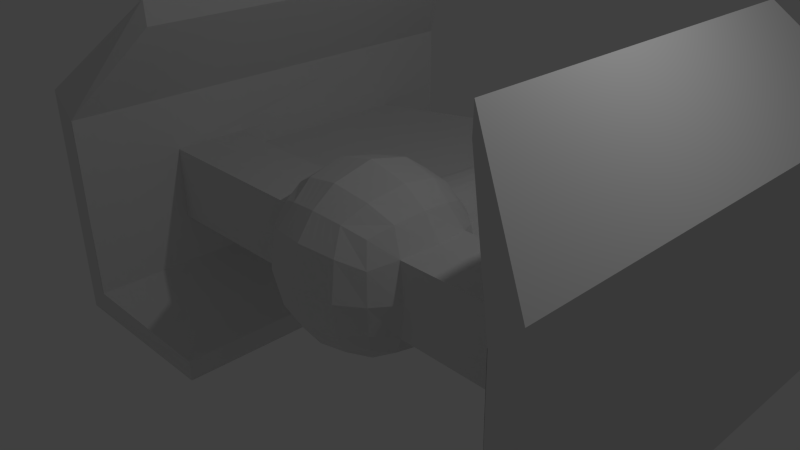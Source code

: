 # Source: kyle_new_zylon_ship_v3.blend  (saved by Blender 2.72.0; exported with 4.5.12 LTS)
import bpy
from mathutils import Matrix  # noqa: F401  (used for matrix-valued properties, if any)

bpy.ops.wm.read_factory_settings(use_empty=True)
scene = bpy.context.scene
scene.name = 'Scene'

# ---- collections
col_collection_1 = bpy.data.collections.new('Collection 1'); scene.collection.children.link(col_collection_1)

# ---- materials (node trees are filled in below, after node groups)
mat_material = bpy.data.materials.new('Material')
mat_material.alpha_threshold = 0.0
mat_material.use_transparent_shadow = False
mat_material.roughness = 0.5
mat_material.line_color = (0.0, 0.0, 0.0, 1.0)

# ---- material node trees

# ---- world
world_world = bpy.data.worlds.new('World'); scene.world = world_world
world_world.color = (0.05088, 0.05088, 0.05088)
world_world.use_sun_shadow = False
world_world.sun_shadow_jitter_overblur = 0.0
world_world.cycles.sampling_method = 'MANUAL'
world_world.cycles.sample_map_resolution = 256

# ---- cameras
cam_camera = bpy.data.cameras.new('Camera')
cam_camera.clip_end = 100.0
cam_camera.lens = 35.0
cam_camera.sensor_width = 32.0
cam_camera.sensor_height = 18.0
cam_camera.ortho_scale = 7.314
cam_camera.dof.focus_distance = 0.0
cam_camera.dof.aperture_fstop = 128.0

# ---- lights
light_lamp = bpy.data.lights.new('Lamp', 'POINT')
light_lamp.transmission_factor = 0.0
light_lamp.cutoff_distance = 30.0
light_lamp.energy = 100.0
light_lamp.shadow_buffer_clip_start = 1.001
light_lamp.shadow_soft_size = 0.1
light_lamp.shadow_maximum_resolution = 0.006
light_lamp.use_absolute_resolution = True
light_lamp.cycles.use_multiple_importance_sampling = False

# ---- meshes
me_cube = bpy.data.meshes.new('Cube')
me_cube.from_pydata([(0.7603, 0.7603, -0.7603), (0.7603, -0.7603, -0.7603), (0.7603, 0.7603, 0.7603), (0.7603, -0.7603, 0.7603), (0.9312, -5.743e-08, -0.9312), (1.642e-07, 0.9312, -0.9312), (-2.344e-09, -0.9312, -0.9312), (0.9312, -0.9312, 0.0), (0.9312, -5.014e-07, 0.9312), (2.197e-07, 0.9312, 0.9312), (-5.019e-07, -0.9312, 0.9312), (8.928e-08, 1.658e-07, -1.317), (-1.854e-07, -2.266e-07, 1.317), (-3.817e-07, -1.317, 0.0), (0.8779, -0.439, -0.8779), (0.8779, 0.8779, 0.439), (0.8779, -0.8779, 0.439), (0.8779, -0.439, 0.8779), (0.8779, 0.439, -0.8779), (0.439, 0.8779, -0.8779), (0.8779, 0.8779, -0.439), (0.439, -0.8779, -0.8779), (0.8779, -0.8779, -0.439), (0.8779, 0.439, 0.8779), (0.439, 0.8779, 0.8779), (0.439, -0.8779, 0.8779), (0.5889, 4.008e-08, -1.178), (1.465e-07, 0.5889, -1.178), (4.116e-08, -0.5889, -1.178), (-3.976e-07, -0.5889, 1.178), (5.871e-08, 0.5889, 1.178), (0.5889, -4.163e-07, 1.178), (1.178, -0.5889, 0.0), (1.178, -2.056e-07, -0.5889), (1.178, -4.865e-07, 0.5889), (0.5889, -1.178, 0.0), (-1.695e-07, -1.178, -0.5889), (-4.854e-07, -1.178, 0.5889), (0.0, 1.178, 0.6199), (1.075, -0.5376, 0.5376), (0.5376, 0.5376, -1.075), (0.5376, -0.5376, -1.075), (0.5376, -0.5376, 1.075), (0.5376, 0.5376, 1.075), (1.075, -0.5376, -0.5376), (1.075, 0.5376, -0.5376), (1.075, 0.5376, 0.5376), (0.5376, -1.075, -0.5376), (0.5376, -1.075, 0.5376), (0.5376, 1.075, 0.5376), (0.5105, 1.075, -0.5928), (3.736, 0.5547, -0.5547), (3.749, -1.116e-06, 0.5547), (3.736, 0.5547, 0.5547), (3.749, -8.354e-07, -0.5547), (3.749, -0.5503, -1.574e-07), (3.736, -0.5503, -0.5547), (3.736, -0.5503, 0.5547), (4.098, 4.796, -1.788e-07), (4.098, 4.796, -0.5547), (4.098, 4.796, 0.5547), (3.736, 4.796, -0.5547), (3.736, 4.796, 0.5547), (3.738, 4.796, -1.574e-07), (4.098, -2.09, -1.788e-07), (4.098, -2.09, 0.5547), (4.098, -2.09, -0.5547), (3.738, -2.09, -1.574e-07), (3.736, -2.09, -0.5547), (3.736, -2.09, 0.5547), (4.098, -0.5503, 1.744), (3.739, -0.5503, 1.385), (4.098, 4.796, 1.744), (3.739, 4.796, 1.385), (4.098, -2.09, 1.744), (3.739, -2.09, 1.385), (4.098, -0.5503, -1.678), (3.739, -0.5503, -1.318), (4.098, 4.796, -1.678), (3.739, 4.796, -1.318), (4.098, -2.09, -1.678), (3.739, -2.09, -1.318), (3.736, -2.09, 1.382), (3.736, -2.09, -1.316), (1.129, 0.5643, -0.2578), (3.743, 0.5547, -0.2578), (3.743, 0.5547, 0.2489), (1.13, 0.5652, 0.2489), (0.901, 0.901, 0.2489), (0.5587, 2.199, 0.2704), (0.5988, 1.129, -0.2578), (0.8999, 0.8999, -0.2578), (2.892, 3.997, -6.463e-07), (2.892, 3.949, 0.2489), (2.892, 3.948, -0.2712), (0.1167, 0.917, -0.917), (0.1167, -0.917, -0.917), (0.1167, 0.917, 0.917), (0.1167, -0.917, 0.917), (0.1566, 1.324e-07, -1.28), (0.1566, -1.28, 0.0), (0.1566, -2.77e-07, 1.28), (0.143, 0.5753, -1.151), (0.143, -0.5753, -1.151), (0.143, -0.5753, 1.151), (0.143, 0.5753, 1.151), (0.143, -1.151, -0.5753), (0.143, -1.151, 0.5753), (0.1722, 1.151, 0.6062), (0.1043, 4.544, 0.4421), (0.279, -3.164e-07, 1.251), (0.2547, -0.5646, 1.129), (0.2547, 0.5646, 1.129), (0.2079, 0.9059, -0.9059), (0.2079, -0.9059, -0.9059), (0.2079, 0.9059, 0.9059), (0.2079, -0.9059, 0.9059), (0.279, 1.063e-07, -1.251), (0.279, -1.251, 0.0), (0.2547, 0.5646, -1.129), (0.2547, -0.5646, -1.129), (0.2547, -1.129, -0.5646), (0.2547, -1.129, 0.5646), (0.2751, 1.129, 0.5956), (0.5767, 1.444, 0.2508), (1.346, 4.465, -6.463e-07), (1.335, 4.412, 0.3294), (1.334, 4.41, -0.3784), (0.4169, -3.608e-07, 1.218), (0.3805, -0.5526, 1.105), (0.3805, 0.5526, 1.105), (0.3107, 0.8935, -0.8935), (0.3107, -0.8935, -0.8935), (0.3107, 0.8935, 0.8935), (0.3107, -0.8935, 0.8935), (0.4169, 7.683e-08, -1.218), (0.4169, -1.218, 0.0), (0.3805, 0.5526, -1.105), (0.3805, -0.5526, -1.105), (0.3805, -1.105, -0.5526), (0.3805, -1.105, 0.5526), (0.3881, 1.105, 0.5836), (2.011, 4.302, -0.006909), (1.994, 4.251, 0.2621), (1.994, 4.245, -0.3047), (3.736, 3.585, 0.5547), (3.729, 3.684, -6.038e-07), (3.73, 3.635, -0.2577), (3.736, 3.575, -0.5547), (3.739, 3.632, 1.385), (4.098, 3.632, 1.744), (3.739, 3.632, -1.318), (4.098, 3.632, -1.678), (3.748, 3.623, 0.2472), (0.482, 4.523, 0.4187), (2.802, -0.5503, 3.04), (2.787, -0.5503, 2.68), (2.802, 4.042, 3.04), (2.787, 4.042, 2.68), (2.802, -1.279, 3.04), (2.787, -1.279, 2.68), (2.787, 3.632, 2.68), (2.802, 3.632, 3.04), (2.906, -0.5503, -2.87), (2.902, -0.5503, -2.511), (2.906, 4.058, -2.87), (2.902, 4.058, -2.511), (2.906, -1.298, -2.87), (2.902, -1.298, -2.511), (2.902, 3.632, -2.511), (2.906, 3.632, -2.87), (0.8931, 4.487, -0.434), (0.893, 4.489, 0.385), (0.8917, 4.546, -6.463e-07), (0.8892, 0.8892, -0.3456), (0.2045, 4.526, 0.402), (0.0, 5.162, 0.4084), (0.0, 1.204, 0.595), (0.09759, 5.162, 0.3988), (0.1914, 5.162, 0.3703), (0.2812, 1.204, 0.5519), (0.2779, 5.162, 0.3241), (0.379, 1.204, 0.4996), (0.3537, 5.162, 0.2619), (0.4647, 1.204, 0.4293), (0.4159, 5.162, 0.1861), (0.5351, 1.204, 0.3436), (0.4622, 5.162, 0.09961), (0.4906, 5.162, 0.005769), (0.5002, 5.162, -0.09182), (0.4906, 5.162, -0.1894), (0.4622, 5.162, -0.2833), (0.6009, 1.204, -0.3639), (0.4159, 5.162, -0.3697), (0.5645, 1.204, -0.4869), (0.3537, 5.162, -0.4455), (0.4884, 1.204, -0.5946), (0.2779, 5.162, -0.5077), (0.395, 1.204, -0.683), (0.1914, 5.162, -0.554), (0.2721, 1.204, -0.7488), (0.09759, 5.162, -0.5824), (0.1387, 1.204, -0.7892), (0.0, 5.162, -0.592), (0.0, 1.204, -0.8029), (0.0, 5.162, 0.1827), (0.05356, 5.162, 0.1775), (0.1051, 5.162, 0.1618), (0.1525, 5.162, 0.1365), (0.1941, 5.162, 0.1023), (0.2283, 5.162, 0.06072), (0.2537, 5.162, 0.01325), (0.2693, 5.162, -0.03826), (0.2746, 5.162, -0.09182), (0.2693, 5.162, -0.1454), (0.2537, 5.162, -0.1969), (0.2283, 5.162, -0.2444), (0.1941, 5.162, -0.286), (0.1525, 5.162, -0.3201), (0.1051, 5.162, -0.3455), (0.05356, 5.162, -0.3611), (0.0, 5.162, -0.3664), (0.2969, 4.519, 0.3526), (0.3779, 4.517, 0.2861), (0.4444, 4.519, 0.2051), (0.4938, 4.519, 0.1127), (0.5242, 4.519, 0.01245), (0.5345, 4.519, -0.09182), (0.5242, 4.519, -0.1961), (0.4938, 4.519, -0.2964), (0.4444, 4.519, -0.3888), (0.2969, 4.519, -0.5362), (0.2045, 4.519, -0.5856), (0.1043, 4.519, -0.616), (0.0, 4.519, -0.6263), (0.5415, 1.106, -0.4001), (0.6875, 4.506, 0.401), (0.2953, 4.522, 0.4301), (0.3733, 4.523, 0.4263), (0.2045, 4.527, 0.4362), (0.8924, 4.517, 0.1925), (0.0, 4.627, 0.1827), (0.2104, 4.232, 0.4161), (0.0, 4.504, 0.4451), (0.1051, 4.466, 0.4364), (0.4323, 3.075, 0.3405), (0.3186, 3.786, 0.385), (0.5473, 2.188, 0.2739), (0.4541, 1.102, 0.5697), (0.5905, 1.113, 0.2489), (0.5636, 1.06, 0.5301), (0.1739, 1.203, 0.5844), (0.1344, 1.074, -0.7901), (0.3719, 1.079, -0.7179), (0.2426, 1.072, -0.7557), (0.0, 1.086, -0.8191), (0.5754, 4.503, -0.4571), (0.591, 2.171, -0.2944), (0.8924, 4.516, -0.217), (0.5845, 3.705, -0.4036), (0.5203, 2.805, -0.4395), (0.5943, 1.542, -0.2635), (0.5835, 2.697, -0.3335), (0.4054, 3.791, -0.4972), (0.4813, 3.686, -0.4134), (0.3795, 4.515, -0.4684), (0.5962, 1.603, -0.3558), (0.552, 1.659, -0.4734), (0.05356, 4.627, 0.1775), (0.1051, 4.627, 0.1618), (0.1525, 4.627, 0.1365), (0.1941, 4.627, 0.1023), (0.2283, 4.627, 0.06072), (0.2537, 4.627, 0.01325), (0.2693, 4.627, -0.03826), (0.2746, 4.627, -0.09182), (0.2693, 4.627, -0.1454), (0.2537, 4.627, -0.1969), (0.2283, 4.627, -0.2444), (0.1941, 4.627, -0.286), (0.1525, 4.627, -0.3201), (0.1051, 4.627, -0.3455), (0.05356, 4.627, -0.3611), (0.0, 4.627, -0.3664), (0.09912, 5.02, 0.4087), (0.1944, 5.016, 0.3776), (0.2823, 5.014, 0.3306), (0.3593, 5.014, 0.2675), (0.4225, 5.014, 0.1905), (0.4694, 5.014, 0.1026), (0.4983, 5.014, 0.007302), (0.5081, 5.014, -0.09182), (0.4983, 5.014, -0.1909), (0.4694, 5.014, -0.2863), (0.4225, 5.014, -0.3741), (0.2823, 5.014, -0.5143), (0.1944, 5.014, -0.5612), (0.09912, 5.014, -0.5901), (0.0, 5.014, -0.5999), (0.3596, 5.013, -0.4508), (0.1007, 4.878, 0.4187), (0.1974, 4.87, 0.3849), (0.2866, 4.866, 0.3372), (0.3648, 4.865, 0.273), (0.429, 4.866, 0.1948), (0.4767, 4.866, 0.1056), (0.506, 4.866, 0.008836), (0.516, 4.866, -0.09182), (0.506, 4.866, -0.1925), (0.4767, 4.866, -0.2893), (0.429, 4.866, -0.3785), (0.2866, 4.866, -0.5208), (0.1974, 4.866, -0.5685), (0.1007, 4.866, -0.5979), (0.0, 4.866, -0.6078), (0.3656, 4.865, -0.456), (0.1264, 5.025, 0.4885), (0.228, 5.021, 0.455), (0.3292, 5.019, 0.4008), (0.4189, 5.018, 0.3271), (0.4926, 5.019, 0.2373), (0.5474, 5.019, 0.1349), (0.5811, 5.019, 0.02376), (0.5925, 5.019, -0.09182), (0.5811, 5.019, -0.2074), (0.5474, 5.019, -0.3185), (0.4926, 5.019, -0.4209), (0.3292, 5.019, -0.5844), (0.2267, 5.019, -0.6392), (0.1156, 5.019, -0.6729), (0.0, 5.019, -0.6839), (0.4193, 5.018, -0.5104), (0.128, 4.883, 0.4985), (0.2314, 4.875, 0.4621), (0.3337, 4.871, 0.4072), (0.4245, 4.87, 0.3327), (0.4991, 4.871, 0.2417), (0.5546, 4.871, 0.1379), (0.5888, 4.871, 0.0253), (0.6003, 4.871, -0.09182), (0.5888, 4.871, -0.2089), (0.5546, 4.871, -0.3216), (0.4991, 4.871, -0.4254), (0.3336, 4.871, -0.5909), (0.2297, 4.871, -0.6464), (0.1171, 4.871, -0.6806), (0.0, 4.871, -0.6917), (0.4253, 4.869, -0.5156), (0.0, 5.248, 0.4084), (0.09759, 5.248, 0.3988), (0.1914, 5.248, 0.3703), (0.2779, 5.248, 0.3241), (0.3537, 5.248, 0.2619), (0.4159, 5.248, 0.1861), (0.4622, 5.248, 0.09961), (0.4906, 5.248, 0.005769), (0.5002, 5.248, -0.09182), (0.4906, 5.248, -0.1894), (0.4622, 5.248, -0.2833), (0.4159, 5.248, -0.3697), (0.3537, 5.248, -0.4455), (0.2779, 5.248, -0.5077), (0.0, 5.248, 0.1827), (0.05356, 5.248, 0.1775), (0.1051, 5.248, 0.1618), (0.1525, 5.248, 0.1365), (0.1941, 5.248, 0.1023), (0.2283, 5.248, 0.06072), (0.2537, 5.248, 0.01325), (0.2693, 5.248, -0.03826), (0.2746, 5.248, -0.09182), (0.2693, 5.248, -0.1454), (0.2537, 5.248, -0.1969), (0.2283, 5.248, -0.2444), (0.1941, 5.248, -0.286), (0.1525, 5.248, -0.3201), (0.0, 5.336, 0.4084), (0.09759, 5.336, 0.3988), (0.1914, 5.336, 0.3703), (0.2779, 5.336, 0.3241), (0.3537, 5.336, 0.2619), (0.4159, 5.336, 0.1861), (0.4622, 5.336, 0.09961), (0.4906, 5.336, 0.005769), (0.5002, 5.336, -0.09182), (0.4906, 5.336, -0.1894), (0.4622, 5.336, -0.2833), (0.0, 5.336, 0.1827), (0.05356, 5.336, 0.1775), (0.1051, 5.336, 0.1618), (0.1525, 5.336, 0.1365), (0.1941, 5.336, 0.1023), (0.2283, 5.336, 0.06072), (0.2537, 5.336, 0.01325), (0.2693, 5.336, -0.03826), (0.2746, 5.336, -0.09182), (0.2693, 5.336, -0.1454), (0.2537, 5.336, -0.1969), (0.0, 5.425, 0.4084), (0.09759, 5.425, 0.3988), (0.1914, 5.425, 0.3703), (0.2779, 5.425, 0.3241), (0.3537, 5.425, 0.2619), (0.4159, 5.425, 0.1861), (0.4622, 5.425, 0.09961), (0.4906, 5.425, 0.005769), (0.0, 5.425, 0.1827), (0.05356, 5.425, 0.1775), (0.1051, 5.425, 0.1618), (0.1525, 5.425, 0.1365), (0.1941, 5.425, 0.1023), (0.2283, 5.425, 0.06072), (0.2537, 5.425, 0.01325), (0.2693, 5.425, -0.03826), (0.0, 5.52, 0.4084), (0.09759, 5.52, 0.3988), (0.1914, 5.52, 0.3703), (0.2779, 5.52, 0.3241), (0.3537, 5.52, 0.2619), (0.0, 5.52, 0.1827), (0.05356, 5.52, 0.1775), (0.1051, 5.52, 0.1618), (0.1525, 5.52, 0.1365), (0.1941, 5.52, 0.1023)], [], [(39, 17, 3, 16), (102, 99, 11, 27), (103, 96, 6, 28), (104, 29, 10, 98), (105, 30, 12, 101), (44, 32, 7, 22), (46, 23, 8, 34), (106, 100, 13, 36), (107, 98, 10, 37), (32, 39, 16, 7), (34, 8, 17, 39), (95, 102, 27, 5), (0, 18, 40, 19), (18, 4, 26, 40), (99, 103, 28, 11), (4, 14, 41, 26), (14, 1, 21, 41), (17, 42, 25, 3), (8, 31, 42, 17), (101, 12, 29, 104), (23, 43, 31, 8), (2, 24, 43, 23), (97, 9, 30, 105), (14, 44, 22, 1), (4, 33, 44, 14), (18, 45, 33, 4), (0, 20, 45, 18), (20, 174, 91, 84, 45), (15, 2, 23, 46), (96, 106, 36, 6), (1, 22, 47, 21), (22, 7, 35, 47), (100, 107, 37, 13), (7, 16, 48, 35), (16, 3, 25, 48), (97, 108, 38, 9), (2, 15, 250, 49, 24), (174, 20, 50, 235), (20, 0, 19, 50), (33, 45, 51, 54), (45, 84, 85, 51), (46, 34, 52, 53), (32, 44, 56, 55), (44, 33, 54, 56), (39, 32, 55, 57), (34, 39, 57, 52), (87, 46, 53, 86), (55, 56, 77, 81, 83, 68, 67, 69, 82, 75, 71, 57), (152, 76, 163, 170), (75, 74, 159, 160), (74, 70, 155, 159), (60, 62, 73, 72), (61, 63, 62, 60, 58, 59), (149, 71, 156, 161), (80, 81, 168, 167), (81, 77, 164, 168), (76, 80, 167, 163), (151, 79, 166, 169), (61, 59, 78, 79), (145, 53, 52, 57, 71, 149, 73, 62), (83, 81, 80, 66, 68), (69, 65, 74, 75, 82), (38, 108, 251, 177), (88, 15, 46, 87), (125, 127, 171, 258, 173), (85, 84, 91, 147), (119, 117, 99, 102), (120, 114, 96, 103), (111, 104, 98, 116), (112, 105, 101, 110), (121, 118, 100, 106), (122, 116, 98, 107), (113, 119, 102, 95), (117, 120, 103, 99), (110, 101, 104, 111), (115, 97, 105, 112), (114, 121, 106, 96), (118, 122, 107, 100), (115, 123, 108, 97), (253, 131, 113, 254), (148, 61, 79, 151, 77, 56, 54, 51), (137, 135, 117, 119), (138, 132, 114, 120), (129, 111, 116, 134), (130, 112, 110, 128), (139, 136, 118, 121), (140, 134, 116, 122), (131, 137, 119, 113), (135, 138, 120, 117), (128, 110, 111, 129), (133, 115, 112, 130), (132, 139, 121, 114), (136, 140, 122, 118), (133, 141, 123, 115), (254, 113, 95, 252), (261, 257, 127, 144), (143, 142, 125, 126), (142, 144, 127, 125), (245, 184, 186, 247), (40, 26, 135, 137), (41, 21, 132, 138), (42, 129, 134, 25), (43, 130, 128, 31), (47, 35, 136, 139), (48, 25, 134, 140), (252, 255, 204, 202), (19, 40, 137, 131), (26, 41, 138, 135), (31, 128, 129, 42), (24, 133, 130, 43), (21, 47, 139, 132), (35, 48, 140, 136), (24, 49, 248, 141, 133), (252, 95, 5, 255), (251, 108, 123, 180), (265, 263, 196, 198, 231), (93, 92, 142, 143), (92, 94, 144, 142), (92, 93, 153, 146), (85, 147, 148, 51), (150, 72, 157, 162), (78, 152, 170, 165), (86, 53, 145, 153), (148, 147, 146, 63, 61), (88, 87, 86, 153), (146, 147, 94, 92), (146, 153, 145, 62, 63), (89, 124, 143, 126), (126, 125, 173, 240, 172), (73, 149, 161, 158), (72, 73, 158, 157), (77, 151, 169, 164), (71, 75, 160, 156), (67, 68, 66, 64, 65, 69), (161, 156, 160, 159, 155, 162, 157, 158), (79, 78, 165, 166), (164, 169, 166, 165, 170, 163, 167, 168), (70, 150, 162, 155), (182, 141, 248, 184), (180, 123, 141, 182), (242, 180, 182, 246), (245, 246, 182, 184), (266, 192, 194, 267), (264, 260, 267, 194, 196, 263), (231, 198, 200, 232), (232, 200, 202, 233), (233, 202, 204, 234), (176, 243, 244, 109, 300, 284, 178), (218, 217, 374, 375), (190, 191, 358, 357), (183, 185, 353, 352), (209, 208, 365, 366), (191, 193, 359, 358), (178, 179, 350, 349), (211, 210, 367, 368), (213, 212, 369, 370), (197, 218, 375, 361), (215, 214, 371, 372), (206, 205, 362, 363), (181, 183, 352, 351), (217, 216, 373, 374), (219, 218, 197, 199), (220, 219, 199, 201), (221, 220, 201, 203), (300, 109, 175, 301), (301, 175, 222, 302), (302, 222, 223, 303), (303, 223, 224, 304), (304, 224, 225, 305), (305, 225, 226, 306), (306, 226, 227, 307), (307, 227, 228, 308), (308, 228, 229, 309), (309, 229, 230, 310), (311, 231, 232, 312), (312, 232, 233, 313), (313, 233, 234, 314), (126, 172, 236, 247, 89), (237, 239, 242, 246), (238, 237, 246, 245, 154), (250, 249, 186, 49), (15, 88, 249, 250), (243, 177, 251, 244), (244, 251, 180, 242), (184, 248, 49, 186), (249, 88, 153, 93), (249, 93, 143, 124), (247, 186, 249, 124, 89), (50, 19, 131, 253), (252, 202, 200, 254), (254, 200, 198, 253), (198, 196, 50, 253), (90, 261, 144, 94), (90, 94, 147, 91), (257, 262, 171, 127), (262, 259, 256, 171), (245, 247, 236, 154), (239, 237, 222, 175), (175, 109, 239), (237, 238, 223, 222), (238, 154, 224, 223), (109, 244, 242, 239), (91, 174, 235, 90), (194, 235, 50, 196), (90, 235, 194, 192), (262, 266, 267, 260), (266, 262, 257, 261), (261, 90, 192, 266), (260, 264, 262), (264, 259, 262), (264, 265, 256, 259), (310, 230, 265, 315), (315, 265, 231, 311), (264, 263, 265), (256, 265, 230), (230, 229, 171, 256), (225, 224, 154, 236), (236, 172, 226, 225), (258, 171, 229), (258, 229, 228, 173), (173, 228, 227, 240), (240, 227, 226, 172), (205, 206, 268, 241), (216, 217, 279, 278), (214, 215, 277, 276), (212, 213, 275, 274), (210, 211, 273, 272), (208, 209, 271, 270), (219, 220, 282, 281), (206, 207, 269, 268), (217, 218, 280, 279), (215, 216, 278, 277), (213, 214, 276, 275), (211, 212, 274, 273), (209, 210, 272, 271), (220, 221, 283, 282), (207, 208, 270, 269), (218, 219, 281, 280), (241, 268, 269, 270, 271, 272, 273, 274, 275, 276, 277, 278, 279, 280, 281, 282, 283), (178, 284, 285, 179), (179, 285, 286, 181), (181, 286, 287, 183), (183, 287, 288, 185), (185, 288, 289, 187), (187, 289, 290, 188), (188, 290, 291, 189), (189, 291, 292, 190), (190, 292, 293, 191), (191, 293, 294, 193), (197, 295, 296, 199), (199, 296, 297, 201), (201, 297, 298, 203), (193, 294, 299, 195), (195, 299, 295, 197), (308, 309, 341, 340), (293, 292, 324, 325), (311, 312, 344, 343), (296, 295, 327, 328), (301, 302, 334, 333), (313, 314, 346, 345), (298, 297, 329, 330), (286, 285, 317, 318), (303, 304, 336, 335), (315, 311, 343, 347), (288, 287, 319, 320), (295, 299, 331, 327), (305, 306, 338, 337), (290, 289, 321, 322), (307, 308, 340, 339), (316, 332, 333, 317), (317, 333, 334, 318), (318, 334, 335, 319), (319, 335, 336, 320), (320, 336, 337, 321), (321, 337, 338, 322), (322, 338, 339, 323), (323, 339, 340, 324), (324, 340, 341, 325), (325, 341, 342, 326), (327, 343, 344, 328), (328, 344, 345, 329), (329, 345, 346, 330), (326, 342, 347, 331), (331, 347, 343, 327), (284, 300, 332, 316), (291, 290, 322, 323), (306, 307, 339, 338), (289, 288, 320, 321), (304, 305, 337, 336), (287, 286, 318, 319), (299, 294, 326, 331), (310, 315, 347, 342), (302, 303, 335, 334), (285, 284, 316, 317), (297, 296, 328, 329), (312, 313, 345, 344), (300, 301, 333, 332), (294, 293, 325, 326), (309, 310, 342, 341), (292, 291, 323, 324), (357, 358, 386, 385), (370, 369, 394, 395), (348, 349, 377, 376), (372, 371, 396, 397), (363, 362, 387, 388), (350, 351, 379, 378), (365, 364, 389, 390), (352, 353, 381, 380), (367, 366, 391, 392), (354, 355, 383, 382), (373, 372, 358, 359), (374, 373, 359, 360), (375, 374, 360, 361), (176, 178, 349, 348), (189, 190, 357, 356), (207, 206, 363, 364), (216, 215, 372, 373), (188, 189, 356, 355), (195, 197, 361, 360), (214, 213, 370, 371), (179, 181, 351, 350), (187, 188, 355, 354), (193, 195, 360, 359), (212, 211, 368, 369), (185, 187, 354, 353), (210, 209, 366, 367), (208, 207, 364, 365), (381, 382, 404, 403), (389, 388, 407, 408), (391, 390, 409, 410), (378, 379, 401, 400), (393, 392, 411, 412), (380, 381, 403, 402), (382, 383, 405, 404), (395, 394, 383, 384), (396, 395, 384, 385), (397, 396, 385, 386), (355, 356, 384, 383), (368, 367, 392, 393), (353, 354, 382, 381), (366, 365, 390, 391), (358, 372, 397, 386), (351, 352, 380, 379), (364, 363, 388, 389), (349, 350, 378, 377), (371, 370, 395, 396), (369, 368, 393, 394), (356, 357, 385, 384), (408, 407, 420, 421), (409, 408, 421, 422), (410, 409, 422, 423), (402, 410, 423, 418), (411, 410, 402, 403), (412, 411, 403, 404), (413, 412, 404, 405), (394, 393, 412, 413), (383, 394, 413, 405), (379, 380, 402, 401), (392, 391, 410, 411), (376, 377, 399, 398), (377, 378, 400, 399), (390, 389, 408, 409), (388, 387, 406, 407), (420, 419, 414, 415), (421, 420, 415, 416), (422, 421, 416, 417), (423, 422, 417, 418), (407, 406, 419, 420), (401, 402, 418, 417), (400, 401, 417, 416), (399, 400, 416, 415), (398, 399, 415, 414), (76, 152, 78, 59, 58, 60, 72, 150, 70, 74, 65, 64, 66, 80)])
me_cube.materials.append(mat_material)
me_cube.use_remesh_preserve_volume = False
me_cube.use_remesh_preserve_attributes = False
me_cube.use_mirror_vertex_groups = False
me_cube.update()

# ---- objects
ob_cube = bpy.data.objects.new('Cube', me_cube)
ob_lamp = bpy.data.objects.new('Lamp', light_lamp)
ob_camera = bpy.data.objects.new('Camera', cam_camera)

# ---- transforms, parenting, visibility, modifiers, constraints
ob_cube.location = (0.0, 0.0, 0.0)
ob_cube.lock_rotations_4d = False
ob_cube.empty_display_type = 'ARROWS'
ob_cube.lineart.crease_threshold = 0.0
_m = ob_cube.modifiers.new('Mirror', 'MIRROR')
_m.use_clip = True
ob_lamp.location = (4.076, 1.005, 5.904)
ob_lamp.rotation_euler = (0.6503, 0.05522, 1.866)
ob_lamp.lock_rotations_4d = False
ob_lamp.empty_display_type = 'ARROWS'
ob_lamp.color = (0.0, 0.0, 0.0, 0.0)
ob_lamp.hide_viewport = True
ob_lamp.lineart.crease_threshold = 0.0
ob_camera.location = (7.481, -6.508, 5.344)
ob_camera.rotation_euler = (1.109, 0.01082, 0.8149)
ob_camera.lock_rotations_4d = False
ob_camera.empty_display_type = 'ARROWS'
ob_camera.color = (0.0, 0.0, 0.0, 0.0)
ob_camera.hide_viewport = True
ob_camera.display_type = 'WIRE'
ob_camera.lineart.crease_threshold = 0.0

# ---- collection membership
col_collection_1.objects.link(ob_cube)
col_collection_1.objects.link(ob_lamp)
col_collection_1.objects.link(ob_camera)

# ---- scene / render settings (as saved in the file)
scene.camera = ob_camera
scene.frame_start = 1; scene.frame_end = 250; scene.frame_set(1)
scene.render.engine = 'BLENDER_EEVEE_NEXT'
scene.render.resolution_percentage = 50
scene.render.dither_intensity = 0.0
scene.cycles.use_denoising = False
scene.cycles.samples = 10
scene.cycles.sampling_pattern = 'TABULATED_SOBOL'
scene.cycles.light_sampling_threshold = 0.0
scene.cycles.use_adaptive_sampling = False
scene.cycles.use_light_tree = False
scene.cycles.blur_glossy = 0.0
scene.cycles.pixel_filter_type = 'GAUSSIAN'
scene.cycles.sample_clamp_indirect = 0.0
scene.view_settings.view_transform = 'Standard'
bpy.context.view_layer.update()
